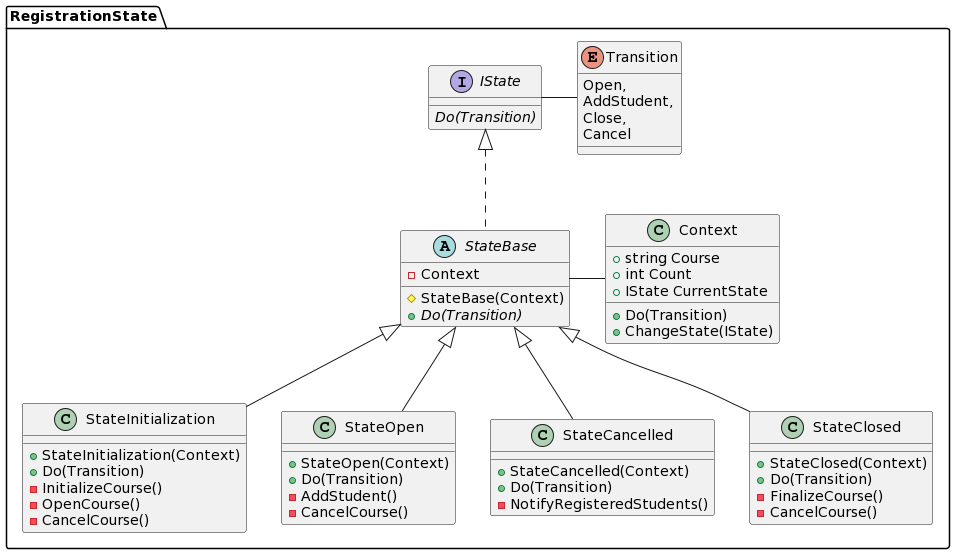

The diagram above was rendered by PlantUML. Its source (embedded in the PNG):
@startuml
'https://www.plantuml.com/plantuml/uml/fLF1JiCm3BtdAo9nwJIwB-0mA4BQ1IJ63vZMAn6PEoMk18pzEub3brMg459FRPxjzvndP-qP7FTxgzG1wdTeKJzZQpmxODFHbe5H7nLIlzSl3iYR20T4wwS3qdNutZRDbli6YUEfifr7-G6gqQgJKhK5xtNL4UC7I-bI1m53RG1xvr4GGnoFn7BQ9EMgTmw9vH1m2TrtHUva8L3r1jIYP1MfSX650oMw7TGuq4Nj8xp6szLy6ZD9nH3JgMUfkWCVAgFsLGQAt-k8_j-S5rGR2Z1OymLd5vTJaJ7xc38sKkfpFYOBYuN0SIOZ84tX38tRYTapUiY3_uzO2bfivbpxiMEp-qmRYWu7VIzgOpdR-NbQ3uQomLD-HicqM26GomVivdkrkjWWbN_BuJ5aB6INvUIIJEN8v2O3sUNfS795p5eZDU7X_m00

package RegistrationState {

    enum Transition {
        Open,
        AddStudent,
        Close,
        Cancel
    }

    class Context {
        + string Course
        + int Count
        + IState CurrentState
        
        + Do(Transition)
        + ChangeState(IState)
    }

    interface IState {
      {abstract} Do(Transition)
    }

    abstract class StateBase { 
        - Context
        # StateBase(Context)
        + {abstract} Do(Transition)
    }

    class StateInitialization {
        + StateInitialization(Context)
        + Do(Transition) 
        - InitializeCourse()
        - OpenCourse()
        - CancelCourse()
    }

    class StateOpen{
        + StateOpen(Context)
        + Do(Transition) 
        - AddStudent()
        - CancelCourse()
    }

    class StateCancelled {
        + StateCancelled(Context)
        + Do(Transition) 
        - NotifyRegisteredStudents()
    }


    class StateClosed {
        + StateClosed(Context)
        + Do(Transition) 
        - FinalizeCourse()
        - CancelCourse()
    }

    IState - Transition
    IState <|.. StateBase 
    StateBase - Context
    StateBase <|-- StateInitialization 
    StateBase <|-- StateOpen
    StateBase <|-- StateCancelled 
    StateBase <|-- StateClosed 
}
@enduml